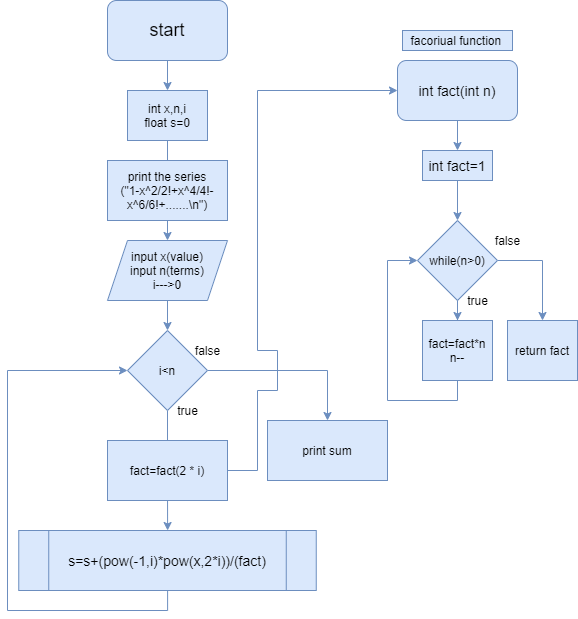

The diagram above was exported from draw.io. Its source (the exported page's mxGraphModel, read from the mxfile embedded in the PNG):
<mxGraphModel dx="1019" dy="597" grid="1" gridSize="10" guides="1" tooltips="1" connect="1" arrows="1" fold="1" page="1" pageScale="1" pageWidth="850" pageHeight="1100" math="0" shadow="0">
  <root>
    <mxCell id="0" />
    <mxCell id="1" parent="0" />
    <mxCell id="XqKawVxa00e3bYnzqcpq-1" style="edgeStyle=orthogonalEdgeStyle;rounded=0;orthogonalLoop=1;jettySize=auto;html=1;fillColor=#dae8fc;strokeColor=#6c8ebf;" edge="1" parent="1" source="XqKawVxa00e3bYnzqcpq-2" target="XqKawVxa00e3bYnzqcpq-4">
      <mxGeometry relative="1" as="geometry">
        <mxPoint x="220" y="100" as="targetPoint" />
      </mxGeometry>
    </mxCell>
    <mxCell id="XqKawVxa00e3bYnzqcpq-2" value="&lt;font style=&quot;font-size: 18px&quot;&gt;start&lt;/font&gt;" style="rounded=1;whiteSpace=wrap;html=1;fillColor=#dae8fc;strokeColor=#6c8ebf;" vertex="1" parent="1">
      <mxGeometry x="160" y="10" width="120" height="60" as="geometry" />
    </mxCell>
    <mxCell id="XqKawVxa00e3bYnzqcpq-3" style="edgeStyle=orthogonalEdgeStyle;rounded=0;orthogonalLoop=1;jettySize=auto;html=1;fillColor=#dae8fc;strokeColor=#6c8ebf;" edge="1" parent="1" source="XqKawVxa00e3bYnzqcpq-4" target="XqKawVxa00e3bYnzqcpq-6">
      <mxGeometry relative="1" as="geometry">
        <mxPoint x="220" y="180" as="targetPoint" />
      </mxGeometry>
    </mxCell>
    <mxCell id="XqKawVxa00e3bYnzqcpq-4" value="int x,n,i&lt;br&gt;float s=0" style="rounded=0;whiteSpace=wrap;html=1;fillColor=#dae8fc;strokeColor=#6c8ebf;" vertex="1" parent="1">
      <mxGeometry x="180" y="100" width="80" height="50" as="geometry" />
    </mxCell>
    <mxCell id="XqKawVxa00e3bYnzqcpq-5" style="edgeStyle=orthogonalEdgeStyle;rounded=0;orthogonalLoop=1;jettySize=auto;html=1;fillColor=#dae8fc;strokeColor=#6c8ebf;" edge="1" parent="1" source="XqKawVxa00e3bYnzqcpq-6" target="XqKawVxa00e3bYnzqcpq-10">
      <mxGeometry relative="1" as="geometry">
        <mxPoint x="220" y="350" as="targetPoint" />
      </mxGeometry>
    </mxCell>
    <mxCell id="XqKawVxa00e3bYnzqcpq-6" value="input x(value)&lt;br&gt;input n(terms)&lt;br&gt;i---&amp;gt;0" style="shape=parallelogram;perimeter=parallelogramPerimeter;whiteSpace=wrap;html=1;fixedSize=1;fillColor=#dae8fc;strokeColor=#6c8ebf;" vertex="1" parent="1">
      <mxGeometry x="160" y="250" width="120" height="60" as="geometry" />
    </mxCell>
    <mxCell id="XqKawVxa00e3bYnzqcpq-7" value="print the series&lt;br&gt;(&quot;1-x^2/2!+x^4/4!-x^6/6!+.......\n&quot;)" style="rounded=0;whiteSpace=wrap;html=1;fillColor=#dae8fc;strokeColor=#6c8ebf;" vertex="1" parent="1">
      <mxGeometry x="160" y="170" width="120" height="60" as="geometry" />
    </mxCell>
    <mxCell id="XqKawVxa00e3bYnzqcpq-8" style="edgeStyle=orthogonalEdgeStyle;rounded=0;orthogonalLoop=1;jettySize=auto;html=1;fillColor=#dae8fc;strokeColor=#6c8ebf;" edge="1" parent="1" source="XqKawVxa00e3bYnzqcpq-10" target="XqKawVxa00e3bYnzqcpq-12">
      <mxGeometry relative="1" as="geometry">
        <mxPoint x="220" y="460" as="targetPoint" />
      </mxGeometry>
    </mxCell>
    <mxCell id="XqKawVxa00e3bYnzqcpq-9" style="edgeStyle=orthogonalEdgeStyle;rounded=0;orthogonalLoop=1;jettySize=auto;html=1;fillColor=#dae8fc;strokeColor=#6c8ebf;" edge="1" parent="1" source="XqKawVxa00e3bYnzqcpq-10" target="XqKawVxa00e3bYnzqcpq-15">
      <mxGeometry relative="1" as="geometry">
        <mxPoint x="480" y="440" as="targetPoint" />
      </mxGeometry>
    </mxCell>
    <mxCell id="XqKawVxa00e3bYnzqcpq-10" value="i&amp;lt;n" style="rhombus;whiteSpace=wrap;html=1;fillColor=#dae8fc;strokeColor=#6c8ebf;" vertex="1" parent="1">
      <mxGeometry x="180" y="340" width="80" height="80" as="geometry" />
    </mxCell>
    <mxCell id="XqKawVxa00e3bYnzqcpq-11" style="edgeStyle=orthogonalEdgeStyle;rounded=0;orthogonalLoop=1;jettySize=auto;html=1;entryX=0;entryY=0.5;entryDx=0;entryDy=0;fillColor=#dae8fc;strokeColor=#6c8ebf;" edge="1" parent="1" source="XqKawVxa00e3bYnzqcpq-12" target="XqKawVxa00e3bYnzqcpq-10">
      <mxGeometry relative="1" as="geometry">
        <mxPoint x="50" y="380" as="targetPoint" />
        <Array as="points">
          <mxPoint x="220" y="620" />
          <mxPoint x="60" y="620" />
          <mxPoint x="60" y="380" />
        </Array>
      </mxGeometry>
    </mxCell>
    <mxCell id="XqKawVxa00e3bYnzqcpq-12" value="&lt;font style=&quot;font-size: 14px&quot;&gt;s=s+(pow(-1,i)*pow(x,2*i))/(fact)&lt;/font&gt;" style="shape=process;whiteSpace=wrap;html=1;backgroundOutline=1;fillColor=#dae8fc;strokeColor=#6c8ebf;" vertex="1" parent="1">
      <mxGeometry x="71.25" y="540" width="297.5" height="60" as="geometry" />
    </mxCell>
    <mxCell id="XqKawVxa00e3bYnzqcpq-13" style="edgeStyle=orthogonalEdgeStyle;rounded=0;orthogonalLoop=1;jettySize=auto;html=1;fillColor=#dae8fc;strokeColor=#6c8ebf;" edge="1" parent="1" source="XqKawVxa00e3bYnzqcpq-14">
      <mxGeometry relative="1" as="geometry">
        <mxPoint x="450" y="100" as="targetPoint" />
        <Array as="points">
          <mxPoint x="310" y="480" />
          <mxPoint x="310" y="400" />
          <mxPoint x="330" y="400" />
          <mxPoint x="330" y="360" />
          <mxPoint x="310" y="360" />
          <mxPoint x="310" y="100" />
        </Array>
      </mxGeometry>
    </mxCell>
    <mxCell id="XqKawVxa00e3bYnzqcpq-14" value="fact=fact(2 * i)" style="rounded=0;whiteSpace=wrap;html=1;fillColor=#dae8fc;strokeColor=#6c8ebf;" vertex="1" parent="1">
      <mxGeometry x="160" y="450" width="120" height="60" as="geometry" />
    </mxCell>
    <mxCell id="XqKawVxa00e3bYnzqcpq-15" value="print sum" style="rounded=0;whiteSpace=wrap;html=1;fillColor=#dae8fc;strokeColor=#6c8ebf;" vertex="1" parent="1">
      <mxGeometry x="320" y="430" width="120" height="60" as="geometry" />
    </mxCell>
    <mxCell id="XqKawVxa00e3bYnzqcpq-16" value="facoriual function&amp;nbsp;" style="text;html=1;align=center;verticalAlign=middle;resizable=0;points=[];autosize=1;strokeColor=#6c8ebf;fillColor=#dae8fc;" vertex="1" parent="1">
      <mxGeometry x="455" y="40" width="110" height="20" as="geometry" />
    </mxCell>
    <mxCell id="XqKawVxa00e3bYnzqcpq-17" style="edgeStyle=orthogonalEdgeStyle;rounded=0;orthogonalLoop=1;jettySize=auto;html=1;fillColor=#dae8fc;strokeColor=#6c8ebf;" edge="1" parent="1" source="XqKawVxa00e3bYnzqcpq-18" target="XqKawVxa00e3bYnzqcpq-20">
      <mxGeometry relative="1" as="geometry">
        <mxPoint x="510" y="160" as="targetPoint" />
      </mxGeometry>
    </mxCell>
    <mxCell id="XqKawVxa00e3bYnzqcpq-18" value="&lt;font style=&quot;font-size: 14px&quot;&gt;int fact(int n)&lt;/font&gt;" style="rounded=1;whiteSpace=wrap;html=1;fillColor=#dae8fc;strokeColor=#6c8ebf;" vertex="1" parent="1">
      <mxGeometry x="450" y="70" width="120" height="60" as="geometry" />
    </mxCell>
    <mxCell id="XqKawVxa00e3bYnzqcpq-19" style="edgeStyle=orthogonalEdgeStyle;rounded=0;orthogonalLoop=1;jettySize=auto;html=1;fillColor=#dae8fc;strokeColor=#6c8ebf;" edge="1" parent="1" source="XqKawVxa00e3bYnzqcpq-20" target="XqKawVxa00e3bYnzqcpq-23">
      <mxGeometry relative="1" as="geometry">
        <mxPoint x="510" y="220" as="targetPoint" />
      </mxGeometry>
    </mxCell>
    <mxCell id="XqKawVxa00e3bYnzqcpq-20" value="&lt;font style=&quot;font-size: 14px&quot;&gt;int fact=1&lt;/font&gt;" style="rounded=0;whiteSpace=wrap;html=1;fillColor=#dae8fc;strokeColor=#6c8ebf;" vertex="1" parent="1">
      <mxGeometry x="475" y="160" width="70" height="30" as="geometry" />
    </mxCell>
    <mxCell id="XqKawVxa00e3bYnzqcpq-21" style="edgeStyle=orthogonalEdgeStyle;rounded=0;orthogonalLoop=1;jettySize=auto;html=1;fillColor=#dae8fc;strokeColor=#6c8ebf;" edge="1" parent="1" source="XqKawVxa00e3bYnzqcpq-23" target="XqKawVxa00e3bYnzqcpq-25">
      <mxGeometry relative="1" as="geometry">
        <mxPoint x="510" y="350" as="targetPoint" />
      </mxGeometry>
    </mxCell>
    <mxCell id="XqKawVxa00e3bYnzqcpq-22" style="edgeStyle=orthogonalEdgeStyle;rounded=0;orthogonalLoop=1;jettySize=auto;html=1;fillColor=#dae8fc;strokeColor=#6c8ebf;" edge="1" parent="1" source="XqKawVxa00e3bYnzqcpq-23" target="XqKawVxa00e3bYnzqcpq-26">
      <mxGeometry relative="1" as="geometry">
        <mxPoint x="590" y="340" as="targetPoint" />
      </mxGeometry>
    </mxCell>
    <mxCell id="XqKawVxa00e3bYnzqcpq-23" value="while(n&amp;gt;0)" style="rhombus;whiteSpace=wrap;html=1;fillColor=#dae8fc;strokeColor=#6c8ebf;" vertex="1" parent="1">
      <mxGeometry x="470" y="230" width="80" height="80" as="geometry" />
    </mxCell>
    <mxCell id="XqKawVxa00e3bYnzqcpq-24" style="edgeStyle=orthogonalEdgeStyle;rounded=0;orthogonalLoop=1;jettySize=auto;html=1;entryX=0;entryY=0.5;entryDx=0;entryDy=0;fillColor=#dae8fc;strokeColor=#6c8ebf;" edge="1" parent="1" source="XqKawVxa00e3bYnzqcpq-25" target="XqKawVxa00e3bYnzqcpq-23">
      <mxGeometry relative="1" as="geometry">
        <mxPoint x="440" y="270" as="targetPoint" />
        <Array as="points">
          <mxPoint x="510" y="410" />
          <mxPoint x="440" y="410" />
          <mxPoint x="440" y="270" />
        </Array>
      </mxGeometry>
    </mxCell>
    <mxCell id="XqKawVxa00e3bYnzqcpq-25" value="fact=fact*n&lt;br&gt;n--" style="rounded=0;whiteSpace=wrap;html=1;fillColor=#dae8fc;strokeColor=#6c8ebf;" vertex="1" parent="1">
      <mxGeometry x="475" y="330" width="70" height="60" as="geometry" />
    </mxCell>
    <mxCell id="XqKawVxa00e3bYnzqcpq-26" value="return fact" style="rounded=0;whiteSpace=wrap;html=1;fillColor=#dae8fc;strokeColor=#6c8ebf;" vertex="1" parent="1">
      <mxGeometry x="560" y="330" width="70" height="60" as="geometry" />
    </mxCell>
    <mxCell id="XqKawVxa00e3bYnzqcpq-27" value="true" style="text;html=1;align=center;verticalAlign=middle;resizable=0;points=[];autosize=1;strokeColor=none;" vertex="1" parent="1">
      <mxGeometry x="220" y="410" width="40" height="20" as="geometry" />
    </mxCell>
    <mxCell id="XqKawVxa00e3bYnzqcpq-28" value="false" style="text;html=1;align=center;verticalAlign=middle;resizable=0;points=[];autosize=1;strokeColor=none;" vertex="1" parent="1">
      <mxGeometry x="240" y="350" width="40" height="20" as="geometry" />
    </mxCell>
    <mxCell id="XqKawVxa00e3bYnzqcpq-29" value="false" style="text;html=1;align=center;verticalAlign=middle;resizable=0;points=[];autosize=1;strokeColor=none;" vertex="1" parent="1">
      <mxGeometry x="540" y="240" width="40" height="20" as="geometry" />
    </mxCell>
    <mxCell id="XqKawVxa00e3bYnzqcpq-30" value="true" style="text;html=1;align=center;verticalAlign=middle;resizable=0;points=[];autosize=1;strokeColor=none;" vertex="1" parent="1">
      <mxGeometry x="510" y="300" width="40" height="20" as="geometry" />
    </mxCell>
  </root>
</mxGraphModel>